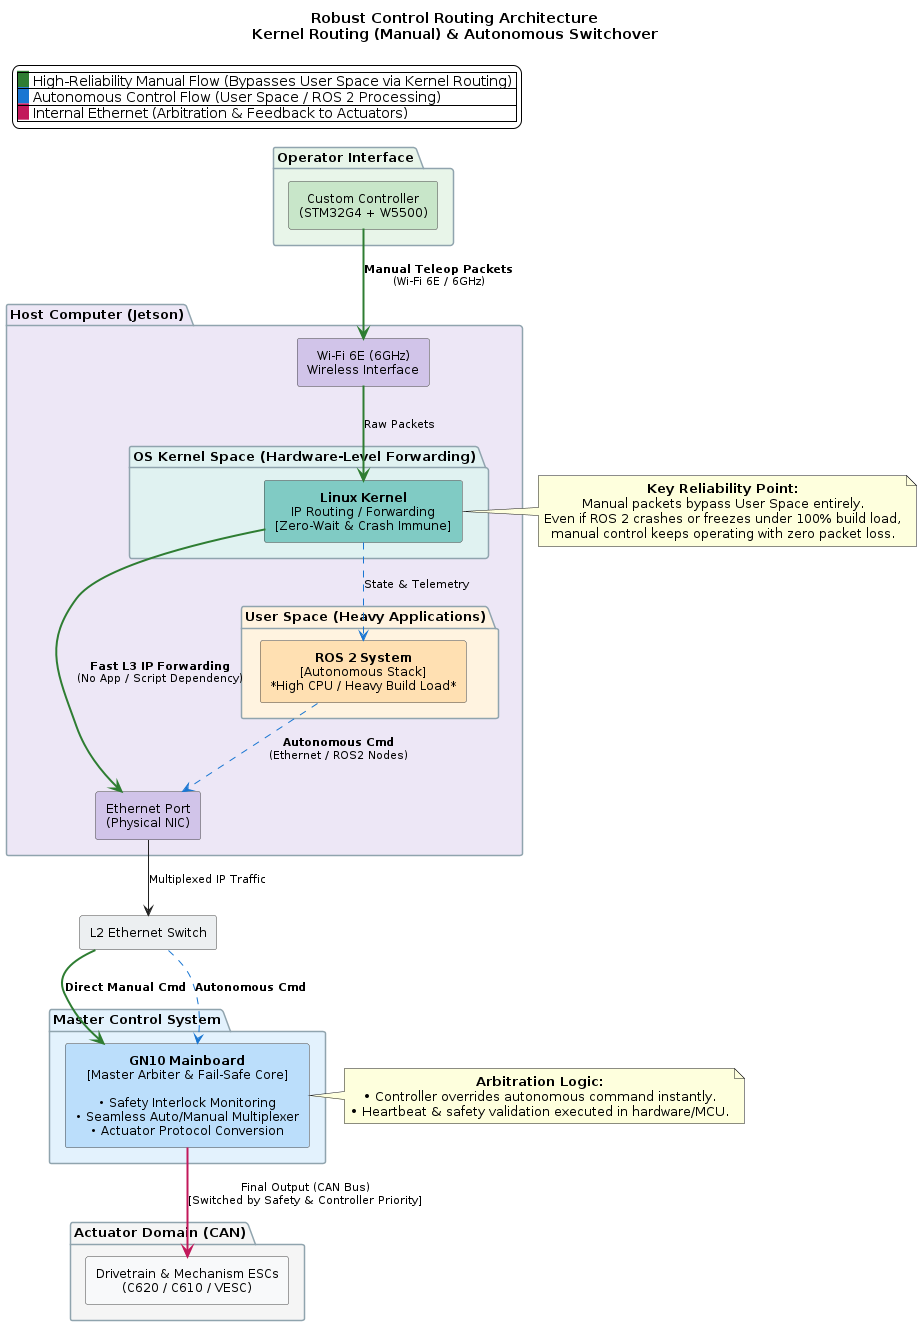

The diagram above was rendered by PlantUML. Its source (embedded in the PNG):
@startuml control routing architecture

title Robust Control Routing Architecture\nKernel Routing (Manual) & Autonomous Switchover

skinparam componentStyle rectangle
skinparam backgroundColor #FFFFFF
skinparam defaultTextAlignment center
skinparam shadowing false
scale max 4000*2500

skinparam component {
  BackgroundColor #F8F9FA
  BorderColor #444444
  FontSize 12
}

skinparam package {
  BackgroundColor #FAFAFA
  BorderColor #90A4AE
  FontSize 13
  FontStyle bold
}

skinparam ArrowFontSize 11

legend top left
  |<back:#2E7D32>   </back> High-Reliability Manual Flow (Bypasses User Space via Kernel Routing) |
  |<back:#1976D2>   </back> Autonomous Control Flow (User Space / ROS 2 Processing) |
  |<back:#C2185B>   </back> Internal Ethernet (Arbitration & Feedback to Actuators) |
endlegend

' --- Controller Side ---
package "Operator Interface" #E8F5E9 {
  component "Custom Controller\n(STM32G4 + W5500)" as Controller #C8E6C9
}

' --- Jetson Layer ---
package "Host Computer (Jetson)" #EDE7F6 {
  component "Wi-Fi 6E (6GHz)\nWireless Interface" as WifiInterface #D1C4E9

  package "OS Kernel Space (Hardware-Level Forwarding)" #E0F2F1 {
    component "**Linux Kernel**\nIP Routing / Forwarding\n[Zero-Wait & Crash Immune]" as KernelRoute #80CBC4
  }

  package "User Space (Heavy Applications)" #FFF3E0 {
    component "**ROS 2 System**\n[Autonomous Stack]\n*High CPU / Heavy Build Load*" as ROS2 #FFE0B2
  }

  component "Ethernet Port\n(Physical NIC)" as JetsonEth #D1C4E9
}

' --- Network Switch ---
component "L2 Ethernet Switch" as L2SW #ECEFF1

' --- Mainboard (Arbiter) ---
package "Master Control System" #E3F2FD {
  component "**GN10 Mainboard**\n[Master Arbiter & Fail-Safe Core]\n\n• Safety Interlock Monitoring\n• Seamless Auto/Manual Multiplexer\n• Actuator Protocol Conversion" as Mainboard #BBDEFB
}

' --- Actuators ---
package "Actuator Domain (CAN)" #F5F5F5 {
  component "Drivetrain & Mechanism ESCs\n(C620 / C610 / VESC)" as ESCs
}

' --- Connections: Manual Path (Direct Kernel Routing) ---
Controller -[#2E7D32,bold]-> WifiInterface : **Manual Teleop Packets**\n(Wi-Fi 6E / 6GHz)
WifiInterface -[#2E7D32,bold]-> KernelRoute : Raw Packets

' Kernel passes straight through NIC without touching User Space
KernelRoute -[#2E7D32,bold]-> JetsonEth : **Fast L3 IP Forwarding**\n(No App / Script Dependency)

' Packet inspection for ROS2 autonomous tasks
KernelRoute .[#1976D2]-> ROS2 : State & Telemetry

' --- Connections: Autonomous Path ---
ROS2 -[#1976D2,dashed]-> JetsonEth : **Autonomous Cmd**\n(Ethernet / ROS2 Nodes)

' --- Network to Mainboard ---
JetsonEth -[#212121]-> L2SW : Multiplexed IP Traffic
L2SW -[#2E7D32,bold]-> Mainboard : **Direct Manual Cmd**
L2SW -[#1976D2,dashed]-> Mainboard : **Autonomous Cmd**

' --- Mainboard Arbitration to Actuators ---
Mainboard -[#C2185B,bold]-> ESCs : Final Output (CAN Bus)\n[Switched by Safety & Controller Priority]

note right of KernelRoute
  <b>Key Reliability Point:</b>
  Manual packets bypass User Space entirely.
  Even if ROS 2 crashes or freezes under 100% build load,
  manual control keeps operating with zero packet loss.
endnote

note right of Mainboard
  <b>Arbitration Logic:</b>
  • Controller overrides autonomous command instantly.
  • Heartbeat & safety validation executed in hardware/MCU.
endnote

@enduml